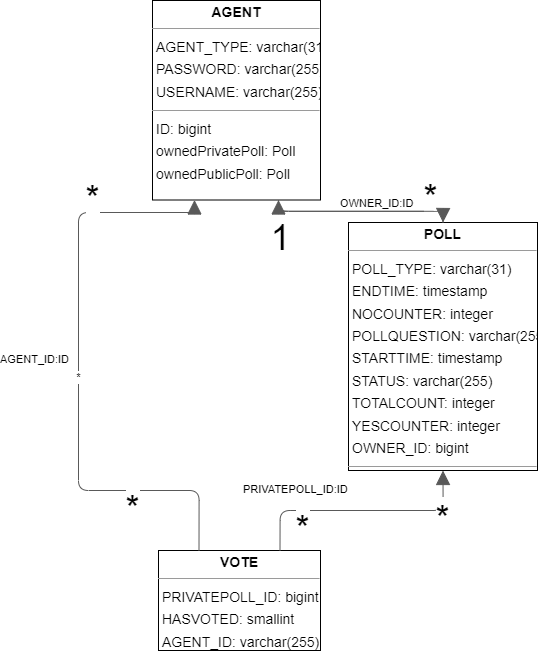

The diagram above was exported from draw.io. Its source (the exported page's mxGraphModel, read from the mxfile embedded in the PNG):
<mxGraphModel dx="2444" dy="1256" grid="1" gridSize="10" guides="1" tooltips="1" connect="1" arrows="1" fold="1" page="0" pageScale="1" pageWidth="690" pageHeight="980" background="none" math="0" shadow="0">
  <root>
    <mxCell id="0" />
    <mxCell id="1" parent="0" />
    <mxCell id="node1" value="&lt;p style=&quot;margin:0px;margin-top:4px;text-align:center;&quot;&gt;&lt;b&gt;AGENT&lt;/b&gt;&lt;/p&gt;&lt;hr size=&quot;1&quot;&gt;&lt;p style=&quot;margin:0 0 0 4px;line-height:1.6;&quot;&gt; AGENT_TYPE: varchar(31)&lt;br&gt; PASSWORD: varchar(255)&lt;br&gt; USERNAME: varchar(255)&lt;/p&gt;&lt;hr size=&quot;1&quot;&gt;&lt;p style=&quot;margin:0 0 0 4px;line-height:1.6;&quot;&gt; ID: bigint&lt;/p&gt;&lt;p style=&quot;margin:0 0 0 4px;line-height:1.6;&quot;&gt;ownedPrivatePoll: Poll&lt;/p&gt;&lt;p style=&quot;margin:0 0 0 4px;line-height:1.6;&quot;&gt;ownedPublicPoll: Poll&lt;/p&gt;" style="verticalAlign=top;align=left;overflow=fill;fontSize=14;fontFamily=Helvetica;html=1;rounded=0;shadow=0;comic=0;labelBackgroundColor=none;strokeWidth=1;" parent="1" vertex="1">
      <mxGeometry x="-176" y="-200" width="168" height="199.5" as="geometry" />
    </mxCell>
    <mxCell id="node0" value="&lt;p style=&quot;margin:0px;margin-top:4px;text-align:center;&quot;&gt;&lt;b&gt;POLL&lt;/b&gt;&lt;/p&gt;&lt;hr size=&quot;1&quot;/&gt;&lt;p style=&quot;margin:0 0 0 4px;line-height:1.6;&quot;&gt; POLL_TYPE: varchar(31)&lt;br/&gt; ENDTIME: timestamp&lt;br/&gt; NOCOUNTER: integer&lt;br/&gt; POLLQUESTION: varchar(255)&lt;br/&gt; STARTTIME: timestamp&lt;br/&gt; STATUS: varchar(255)&lt;br/&gt; TOTALCOUNT: integer&lt;br/&gt; YESCOUNTER: integer&lt;br/&gt; OWNER_ID: bigint&lt;/p&gt;&lt;hr size=&quot;1&quot;/&gt;&lt;p style=&quot;margin:0 0 0 4px;line-height:1.6;&quot;&gt; ID: bigint&lt;/p&gt;" style="verticalAlign=top;align=left;overflow=fill;fontSize=14;fontFamily=Helvetica;html=1;rounded=0;shadow=0;comic=0;labelBackgroundColor=none;strokeWidth=1;" parent="1" vertex="1">
      <mxGeometry x="20" y="22" width="189" height="248" as="geometry" />
    </mxCell>
    <mxCell id="node2" value="&lt;p style=&quot;margin:0px;margin-top:4px;text-align:center;&quot;&gt;&lt;b&gt;VOTE&lt;/b&gt;&lt;/p&gt;&lt;hr size=&quot;1&quot;/&gt;&lt;p style=&quot;margin:0 0 0 4px;line-height:1.6;&quot;&gt; PRIVATEPOLL_ID: bigint&lt;br/&gt; HASVOTED: smallint&lt;br/&gt; AGENT_ID: varchar(255)&lt;/p&gt;" style="verticalAlign=top;align=left;overflow=fill;fontSize=14;fontFamily=Helvetica;html=1;rounded=0;shadow=0;comic=0;labelBackgroundColor=none;strokeWidth=1;" parent="1" vertex="1">
      <mxGeometry x="-170" y="350" width="162" height="100" as="geometry" />
    </mxCell>
    <mxCell id="edge1" value="" style="html=1;rounded=1;edgeStyle=orthogonalEdgeStyle;dashed=0;startArrow=none;endArrow=block;endSize=12;strokeColor=#595959;exitX=0.500;exitY=0.000;exitDx=0;exitDy=0;entryX=0.750;entryY=1.000;entryDx=0;entryDy=0;" parent="1" source="node0" target="node1" edge="1">
      <mxGeometry width="50" height="50" relative="1" as="geometry" />
    </mxCell>
    <mxCell id="label8" value="OWNER_ID:ID" style="edgeLabel;resizable=0;html=1;align=left;verticalAlign=top;strokeColor=default;" parent="edge1" vertex="1" connectable="0">
      <mxGeometry x="10" y="-10" as="geometry" />
    </mxCell>
    <mxCell id="edge2" value="*" style="html=1;rounded=1;edgeStyle=orthogonalEdgeStyle;dashed=0;startArrow=none;endArrow=block;endSize=12;strokeColor=#595959;exitX=0.250;exitY=0.000;exitDx=0;exitDy=0;entryX=0.250;entryY=1.000;entryDx=0;entryDy=0;" parent="1" source="node2" target="node1" edge="1">
      <mxGeometry width="50" height="50" relative="1" as="geometry">
        <Array as="points">
          <mxPoint x="-130" y="290" />
          <mxPoint x="-250" y="290" />
          <mxPoint x="-250" y="12" />
          <mxPoint x="-134" y="12" />
        </Array>
      </mxGeometry>
    </mxCell>
    <mxCell id="label14" value="AGENT_ID:ID" style="edgeLabel;resizable=0;html=1;align=left;verticalAlign=top;strokeColor=default;" parent="edge2" vertex="1" connectable="0">
      <mxGeometry x="-330" y="146" as="geometry" />
    </mxCell>
    <mxCell id="edge0" value="" style="html=1;rounded=1;edgeStyle=orthogonalEdgeStyle;dashed=0;startArrow=none;endArrow=block;endSize=12;strokeColor=#595959;exitX=0.750;exitY=0.000;exitDx=0;exitDy=0;entryX=0.500;entryY=1.000;entryDx=0;entryDy=0;" parent="1" source="node2" target="node0" edge="1">
      <mxGeometry width="50" height="50" relative="1" as="geometry">
        <Array as="points" />
      </mxGeometry>
    </mxCell>
    <mxCell id="label2" value="PRIVATEPOLL_ID:ID" style="edgeLabel;resizable=0;html=1;align=left;verticalAlign=top;strokeColor=default;" parent="edge0" vertex="1" connectable="0">
      <mxGeometry x="-87" y="276" as="geometry" />
    </mxCell>
    <mxCell id="pmkYi3iYcDZWZOg7NIzw-3" value="&lt;span style=&quot;font-size: 36px;&quot;&gt;*&lt;/span&gt;" style="edgeLabel;html=1;align=center;verticalAlign=middle;resizable=0;points=[];" vertex="1" connectable="0" parent="1">
      <mxGeometry x="-200.00177191464726" y="240.0000000000001" as="geometry">
        <mxPoint x="3" y="67" as="offset" />
      </mxGeometry>
    </mxCell>
    <mxCell id="pmkYi3iYcDZWZOg7NIzw-4" value="&lt;span style=&quot;font-size: 36px;&quot;&gt;*&lt;/span&gt;" style="edgeLabel;html=1;align=center;verticalAlign=middle;resizable=0;points=[];" vertex="1" connectable="0" parent="1">
      <mxGeometry x="-280.0017719146473" y="290.0000000000001" as="geometry">
        <mxPoint x="381" y="-294" as="offset" />
      </mxGeometry>
    </mxCell>
    <mxCell id="pmkYi3iYcDZWZOg7NIzw-5" value="&lt;span style=&quot;font-size: 36px;&quot;&gt;1&lt;/span&gt;" style="edgeLabel;html=1;align=center;verticalAlign=middle;resizable=0;points=[];" vertex="1" connectable="0" parent="1">
      <mxGeometry x="-430.0017719146473" y="330.0000000000001" as="geometry">
        <mxPoint x="381" y="-294" as="offset" />
      </mxGeometry>
    </mxCell>
    <mxCell id="pmkYi3iYcDZWZOg7NIzw-7" value="&lt;span style=&quot;font-size: 36px;&quot;&gt;*&lt;/span&gt;" style="edgeLabel;html=1;align=center;verticalAlign=middle;resizable=0;points=[];" vertex="1" connectable="0" parent="1">
      <mxGeometry x="-30.001771914647264" y="260.0000000000001" as="geometry">
        <mxPoint x="3" y="67" as="offset" />
      </mxGeometry>
    </mxCell>
    <mxCell id="pmkYi3iYcDZWZOg7NIzw-8" value="&lt;span style=&quot;font-size: 36px;&quot;&gt;*&lt;/span&gt;" style="edgeLabel;html=1;align=center;verticalAlign=middle;resizable=0;points=[];" vertex="1" connectable="0" parent="1">
      <mxGeometry x="109.99822808535274" y="250.0000000000001" as="geometry">
        <mxPoint x="3" y="67" as="offset" />
      </mxGeometry>
    </mxCell>
    <mxCell id="pmkYi3iYcDZWZOg7NIzw-9" value="&lt;span style=&quot;font-size: 36px;&quot;&gt;*&lt;/span&gt;" style="edgeLabel;html=1;align=center;verticalAlign=middle;resizable=0;points=[];" vertex="1" connectable="0" parent="1">
      <mxGeometry x="-240.00177191464726" y="-69.99999999999989" as="geometry">
        <mxPoint x="3" y="67" as="offset" />
      </mxGeometry>
    </mxCell>
    <mxCell id="pmkYi3iYcDZWZOg7NIzw-10" value="" style="html=1;rounded=1;edgeStyle=orthogonalEdgeStyle;dashed=0;startArrow=none;endArrow=block;endSize=12;strokeColor=#595959;exitX=0.75;exitY=1;exitDx=0;exitDy=0;entryX=0.5;entryY=0;entryDx=0;entryDy=0;" edge="1" parent="1" source="node1" target="node0">
      <mxGeometry width="50" height="50" relative="1" as="geometry">
        <mxPoint x="124.5" y="32" as="sourcePoint" />
        <mxPoint x="190" y="-50" as="targetPoint" />
      </mxGeometry>
    </mxCell>
    <mxCell id="pmkYi3iYcDZWZOg7NIzw-11" value="OWNER_ID:ID" style="edgeLabel;resizable=0;html=1;align=left;verticalAlign=top;strokeColor=default;" vertex="1" connectable="0" parent="pmkYi3iYcDZWZOg7NIzw-10">
      <mxGeometry x="10" y="-10" as="geometry" />
    </mxCell>
  </root>
</mxGraphModel>